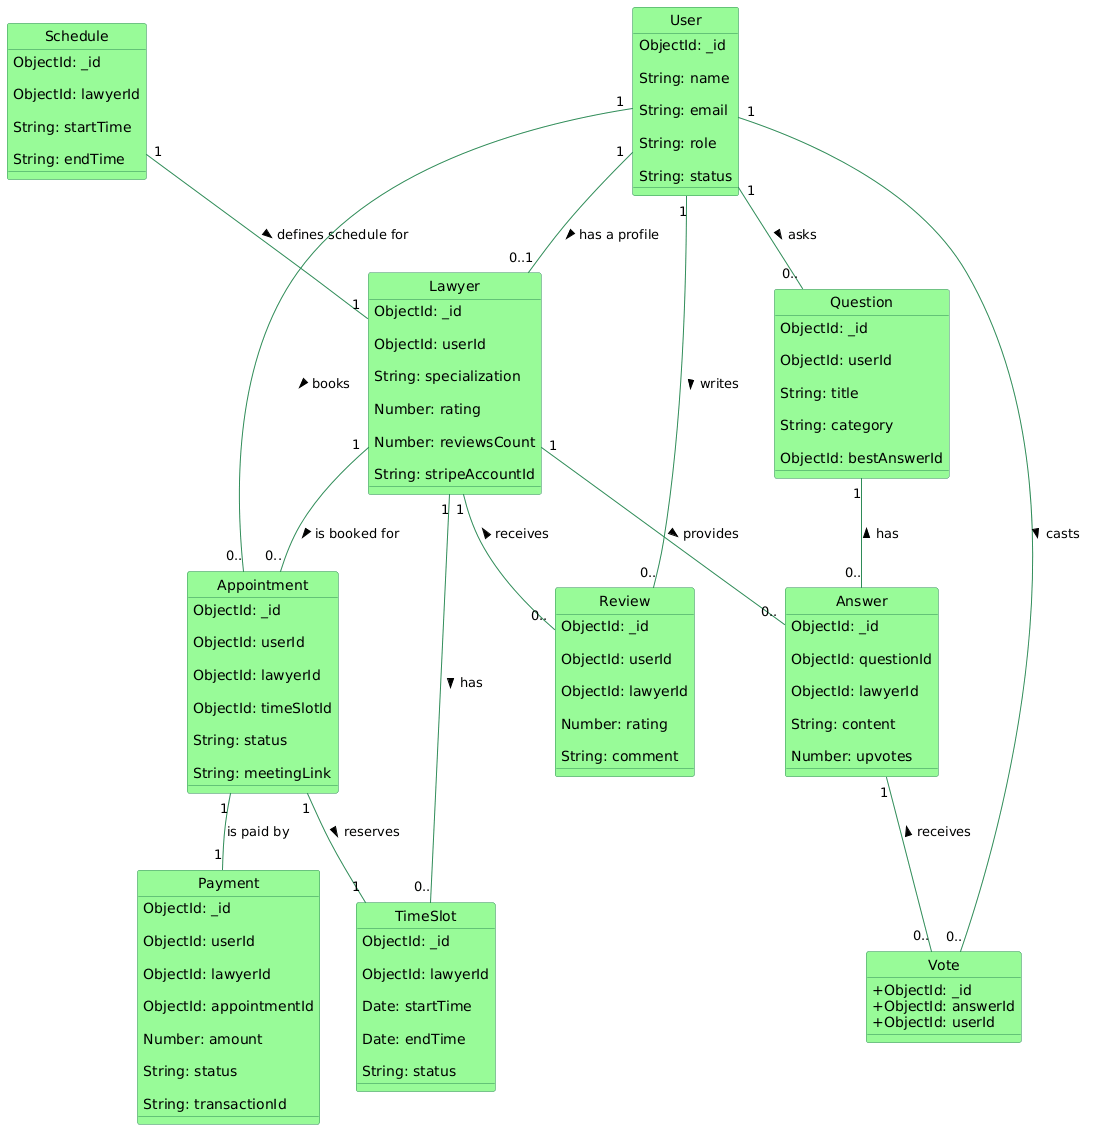

The diagram above was rendered by PlantUML. Its source (embedded in the PNG):
@startuml
' Class Diagram for CounselDesk Platform

' --- General Styling ---
skinparam classAttributeIconSize 0
skinparam class {
BackgroundColor PaleGreen
ArrowColor SeaGreen
BorderColor SeaGreen
}
hide circle

' --- Define Classes (Entities) ---
class User {

ObjectId: _id

String: name

String: email

String: role

String: status
' ... other fields
}

class Lawyer {

ObjectId: _id

ObjectId: userId

String: specialization

Number: rating

Number: reviewsCount

String: stripeAccountId
' ... other fields
}

class Appointment {

ObjectId: _id

ObjectId: userId

ObjectId: lawyerId

ObjectId: timeSlotId

String: status

String: meetingLink
' ... other fields
}

class TimeSlot {

ObjectId: _id

ObjectId: lawyerId

Date: startTime

Date: endTime

String: status
}

class Schedule {

ObjectId: _id

ObjectId: lawyerId

String: startTime

String: endTime
' ... recurringDays, etc.
}

class Review {

ObjectId: _id

ObjectId: userId

ObjectId: lawyerId

Number: rating

String: comment
}

class Payment {

ObjectId: _id

ObjectId: userId

ObjectId: lawyerId

ObjectId: appointmentId

Number: amount

String: status

String: transactionId
}

class Question {

ObjectId: _id

ObjectId: userId

String: title

String: category

ObjectId: bestAnswerId
}

class Answer {

ObjectId: _id

ObjectId: questionId

ObjectId: lawyerId

String: content

Number: upvotes
}

class Vote {
+ ObjectId: _id
+ ObjectId: answerId
+ ObjectId: userId
}

' --- Define Relationships ---

' One-to-One Relationships
User "1" -- "0..1" Lawyer : has a profile >
Schedule "1" -- "1" Lawyer : defines schedule for >

' One-to-Many Relationships
User "1" -- "0.." Appointment : books >
Lawyer "1" -- "0.." Appointment : is booked for >
Lawyer "1" -- "0.." TimeSlot : has >
Lawyer "1" -- "0.." Review : receives <
User "1" -- "0.." Review : writes >
User "1" -- "0.." Question : asks >
Lawyer "1" -- "0.." Answer : provides >
Question "1" -- "0.." Answer : has <
Answer "1" -- "0.." Vote : receives <
User "1" -- "0.." Vote : casts >

' Linking Entities
Appointment "1" -- "1" TimeSlot : reserves >
Appointment "1" -- "1" Payment : is paid by
@enduml